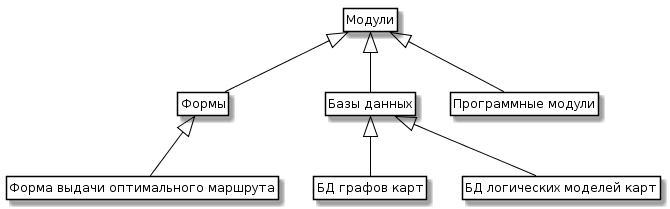

The diagram above was rendered by PlantUML. Its source (embedded in the PNG):
@startuml
skinparam class {
	BackgroundColor White
	ArrowColor Black
	BorderColor Black
}
class Entity as "Модули"

class Forms as "Формы"
class BDs as "Базы данных"
class Module as "Программные модули"


class BD1 as "БД графов карт"
class BD2 as "БД логических моделей карт"

class Form1 as "Форма выдачи оптимального маршрута"

Entity <|-- Forms 
Entity <|-- BDs 
Entity <|-- Module 

Forms <|-- Form1 

BDs <|-- BD1
BDs <|-- BD2



hide members
hide circle
hide methods
@enduml